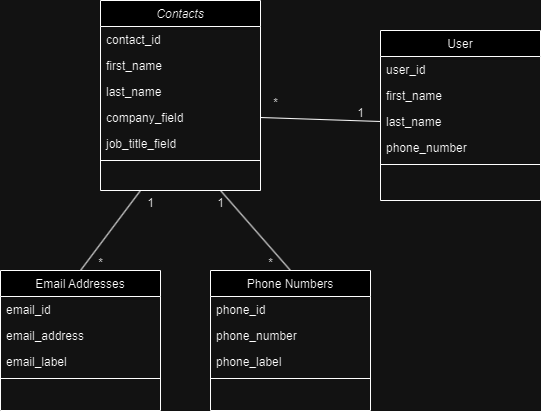

The diagram above was exported from draw.io. Its source (the exported page's mxGraphModel, read from the mxfile embedded in the PNG):
<mxGraphModel dx="712" dy="770" grid="1" gridSize="10" guides="1" tooltips="1" connect="1" arrows="1" fold="1" page="1" pageScale="1" pageWidth="827" pageHeight="1169" math="0" shadow="0">
  <root>
    <mxCell id="WIyWlLk6GJQsqaUBKTNV-0" />
    <mxCell id="WIyWlLk6GJQsqaUBKTNV-1" parent="WIyWlLk6GJQsqaUBKTNV-0" />
    <mxCell id="zkfFHV4jXpPFQw0GAbJ--0" value="Contacts" style="swimlane;fontStyle=2;align=center;verticalAlign=top;childLayout=stackLayout;horizontal=1;startSize=26;horizontalStack=0;resizeParent=1;resizeLast=0;collapsible=1;marginBottom=0;rounded=0;shadow=0;strokeWidth=1;" parent="WIyWlLk6GJQsqaUBKTNV-1" vertex="1">
      <mxGeometry x="220" y="90" width="160" height="190" as="geometry">
        <mxRectangle x="230" y="140" width="160" height="26" as="alternateBounds" />
      </mxGeometry>
    </mxCell>
    <mxCell id="zkfFHV4jXpPFQw0GAbJ--1" value="contact_id" style="text;align=left;verticalAlign=top;spacingLeft=4;spacingRight=4;overflow=hidden;rotatable=0;points=[[0,0.5],[1,0.5]];portConstraint=eastwest;" parent="zkfFHV4jXpPFQw0GAbJ--0" vertex="1">
      <mxGeometry y="26" width="160" height="26" as="geometry" />
    </mxCell>
    <mxCell id="zkfFHV4jXpPFQw0GAbJ--2" value="first_name" style="text;align=left;verticalAlign=top;spacingLeft=4;spacingRight=4;overflow=hidden;rotatable=0;points=[[0,0.5],[1,0.5]];portConstraint=eastwest;rounded=0;shadow=0;html=0;" parent="zkfFHV4jXpPFQw0GAbJ--0" vertex="1">
      <mxGeometry y="52" width="160" height="26" as="geometry" />
    </mxCell>
    <mxCell id="zkfFHV4jXpPFQw0GAbJ--3" value="last_name" style="text;align=left;verticalAlign=top;spacingLeft=4;spacingRight=4;overflow=hidden;rotatable=0;points=[[0,0.5],[1,0.5]];portConstraint=eastwest;rounded=0;shadow=0;html=0;" parent="zkfFHV4jXpPFQw0GAbJ--0" vertex="1">
      <mxGeometry y="78" width="160" height="26" as="geometry" />
    </mxCell>
    <mxCell id="scI_aqhj1IAt6AxxnZlu-0" value="company_field" style="text;align=left;verticalAlign=top;spacingLeft=4;spacingRight=4;overflow=hidden;rotatable=0;points=[[0,0.5],[1,0.5]];portConstraint=eastwest;rounded=0;shadow=0;html=0;" vertex="1" parent="zkfFHV4jXpPFQw0GAbJ--0">
      <mxGeometry y="104" width="160" height="26" as="geometry" />
    </mxCell>
    <mxCell id="scI_aqhj1IAt6AxxnZlu-1" value="job_title_field" style="text;align=left;verticalAlign=top;spacingLeft=4;spacingRight=4;overflow=hidden;rotatable=0;points=[[0,0.5],[1,0.5]];portConstraint=eastwest;rounded=0;shadow=0;html=0;" vertex="1" parent="zkfFHV4jXpPFQw0GAbJ--0">
      <mxGeometry y="130" width="160" height="26" as="geometry" />
    </mxCell>
    <mxCell id="zkfFHV4jXpPFQw0GAbJ--4" value="" style="line;html=1;strokeWidth=1;align=left;verticalAlign=middle;spacingTop=-1;spacingLeft=3;spacingRight=3;rotatable=0;labelPosition=right;points=[];portConstraint=eastwest;" parent="zkfFHV4jXpPFQw0GAbJ--0" vertex="1">
      <mxGeometry y="156" width="160" height="8" as="geometry" />
    </mxCell>
    <mxCell id="zkfFHV4jXpPFQw0GAbJ--6" value="Email Addresses" style="swimlane;fontStyle=0;align=center;verticalAlign=top;childLayout=stackLayout;horizontal=1;startSize=26;horizontalStack=0;resizeParent=1;resizeLast=0;collapsible=1;marginBottom=0;rounded=0;shadow=0;strokeWidth=1;" parent="WIyWlLk6GJQsqaUBKTNV-1" vertex="1">
      <mxGeometry x="120" y="360" width="160" height="140" as="geometry">
        <mxRectangle x="130" y="380" width="160" height="26" as="alternateBounds" />
      </mxGeometry>
    </mxCell>
    <mxCell id="zkfFHV4jXpPFQw0GAbJ--7" value="email_id" style="text;align=left;verticalAlign=top;spacingLeft=4;spacingRight=4;overflow=hidden;rotatable=0;points=[[0,0.5],[1,0.5]];portConstraint=eastwest;" parent="zkfFHV4jXpPFQw0GAbJ--6" vertex="1">
      <mxGeometry y="26" width="160" height="26" as="geometry" />
    </mxCell>
    <mxCell id="zkfFHV4jXpPFQw0GAbJ--8" value="email_address" style="text;align=left;verticalAlign=top;spacingLeft=4;spacingRight=4;overflow=hidden;rotatable=0;points=[[0,0.5],[1,0.5]];portConstraint=eastwest;rounded=0;shadow=0;html=0;" parent="zkfFHV4jXpPFQw0GAbJ--6" vertex="1">
      <mxGeometry y="52" width="160" height="26" as="geometry" />
    </mxCell>
    <mxCell id="scI_aqhj1IAt6AxxnZlu-3" value="email_label" style="text;align=left;verticalAlign=top;spacingLeft=4;spacingRight=4;overflow=hidden;rotatable=0;points=[[0,0.5],[1,0.5]];portConstraint=eastwest;rounded=0;shadow=0;html=0;" vertex="1" parent="zkfFHV4jXpPFQw0GAbJ--6">
      <mxGeometry y="78" width="160" height="26" as="geometry" />
    </mxCell>
    <mxCell id="zkfFHV4jXpPFQw0GAbJ--9" value="" style="line;html=1;strokeWidth=1;align=left;verticalAlign=middle;spacingTop=-1;spacingLeft=3;spacingRight=3;rotatable=0;labelPosition=right;points=[];portConstraint=eastwest;" parent="zkfFHV4jXpPFQw0GAbJ--6" vertex="1">
      <mxGeometry y="104" width="160" height="8" as="geometry" />
    </mxCell>
    <mxCell id="zkfFHV4jXpPFQw0GAbJ--13" value="Phone Numbers" style="swimlane;fontStyle=0;align=center;verticalAlign=top;childLayout=stackLayout;horizontal=1;startSize=26;horizontalStack=0;resizeParent=1;resizeLast=0;collapsible=1;marginBottom=0;rounded=0;shadow=0;strokeWidth=1;" parent="WIyWlLk6GJQsqaUBKTNV-1" vertex="1">
      <mxGeometry x="330" y="360" width="160" height="140" as="geometry">
        <mxRectangle x="340" y="380" width="170" height="26" as="alternateBounds" />
      </mxGeometry>
    </mxCell>
    <mxCell id="zkfFHV4jXpPFQw0GAbJ--14" value="phone_id" style="text;align=left;verticalAlign=top;spacingLeft=4;spacingRight=4;overflow=hidden;rotatable=0;points=[[0,0.5],[1,0.5]];portConstraint=eastwest;" parent="zkfFHV4jXpPFQw0GAbJ--13" vertex="1">
      <mxGeometry y="26" width="160" height="26" as="geometry" />
    </mxCell>
    <mxCell id="scI_aqhj1IAt6AxxnZlu-4" value="phone_number" style="text;align=left;verticalAlign=top;spacingLeft=4;spacingRight=4;overflow=hidden;rotatable=0;points=[[0,0.5],[1,0.5]];portConstraint=eastwest;" vertex="1" parent="zkfFHV4jXpPFQw0GAbJ--13">
      <mxGeometry y="52" width="160" height="26" as="geometry" />
    </mxCell>
    <mxCell id="scI_aqhj1IAt6AxxnZlu-5" value="phone_label" style="text;align=left;verticalAlign=top;spacingLeft=4;spacingRight=4;overflow=hidden;rotatable=0;points=[[0,0.5],[1,0.5]];portConstraint=eastwest;" vertex="1" parent="zkfFHV4jXpPFQw0GAbJ--13">
      <mxGeometry y="78" width="160" height="26" as="geometry" />
    </mxCell>
    <mxCell id="zkfFHV4jXpPFQw0GAbJ--15" value="" style="line;html=1;strokeWidth=1;align=left;verticalAlign=middle;spacingTop=-1;spacingLeft=3;spacingRight=3;rotatable=0;labelPosition=right;points=[];portConstraint=eastwest;" parent="zkfFHV4jXpPFQw0GAbJ--13" vertex="1">
      <mxGeometry y="104" width="160" height="8" as="geometry" />
    </mxCell>
    <mxCell id="zkfFHV4jXpPFQw0GAbJ--17" value="User" style="swimlane;fontStyle=0;align=center;verticalAlign=top;childLayout=stackLayout;horizontal=1;startSize=26;horizontalStack=0;resizeParent=1;resizeLast=0;collapsible=1;marginBottom=0;rounded=0;shadow=0;strokeWidth=1;" parent="WIyWlLk6GJQsqaUBKTNV-1" vertex="1">
      <mxGeometry x="500" y="120" width="160" height="170" as="geometry">
        <mxRectangle x="550" y="140" width="160" height="26" as="alternateBounds" />
      </mxGeometry>
    </mxCell>
    <mxCell id="zkfFHV4jXpPFQw0GAbJ--18" value="user_id" style="text;align=left;verticalAlign=top;spacingLeft=4;spacingRight=4;overflow=hidden;rotatable=0;points=[[0,0.5],[1,0.5]];portConstraint=eastwest;" parent="zkfFHV4jXpPFQw0GAbJ--17" vertex="1">
      <mxGeometry y="26" width="160" height="26" as="geometry" />
    </mxCell>
    <mxCell id="zkfFHV4jXpPFQw0GAbJ--19" value="first_name" style="text;align=left;verticalAlign=top;spacingLeft=4;spacingRight=4;overflow=hidden;rotatable=0;points=[[0,0.5],[1,0.5]];portConstraint=eastwest;rounded=0;shadow=0;html=0;" parent="zkfFHV4jXpPFQw0GAbJ--17" vertex="1">
      <mxGeometry y="52" width="160" height="26" as="geometry" />
    </mxCell>
    <mxCell id="zkfFHV4jXpPFQw0GAbJ--20" value="last_name" style="text;align=left;verticalAlign=top;spacingLeft=4;spacingRight=4;overflow=hidden;rotatable=0;points=[[0,0.5],[1,0.5]];portConstraint=eastwest;rounded=0;shadow=0;html=0;" parent="zkfFHV4jXpPFQw0GAbJ--17" vertex="1">
      <mxGeometry y="78" width="160" height="26" as="geometry" />
    </mxCell>
    <mxCell id="zkfFHV4jXpPFQw0GAbJ--21" value="phone_number" style="text;align=left;verticalAlign=top;spacingLeft=4;spacingRight=4;overflow=hidden;rotatable=0;points=[[0,0.5],[1,0.5]];portConstraint=eastwest;rounded=0;shadow=0;html=0;" parent="zkfFHV4jXpPFQw0GAbJ--17" vertex="1">
      <mxGeometry y="104" width="160" height="26" as="geometry" />
    </mxCell>
    <mxCell id="zkfFHV4jXpPFQw0GAbJ--23" value="" style="line;html=1;strokeWidth=1;align=left;verticalAlign=middle;spacingTop=-1;spacingLeft=3;spacingRight=3;rotatable=0;labelPosition=right;points=[];portConstraint=eastwest;" parent="zkfFHV4jXpPFQw0GAbJ--17" vertex="1">
      <mxGeometry y="130" width="160" height="8" as="geometry" />
    </mxCell>
    <mxCell id="scI_aqhj1IAt6AxxnZlu-7" value="" style="endArrow=none;html=1;rounded=0;entryX=0;entryY=0.5;entryDx=0;entryDy=0;exitX=1;exitY=0.5;exitDx=0;exitDy=0;" edge="1" parent="WIyWlLk6GJQsqaUBKTNV-1" source="scI_aqhj1IAt6AxxnZlu-0" target="zkfFHV4jXpPFQw0GAbJ--20">
      <mxGeometry width="50" height="50" relative="1" as="geometry">
        <mxPoint x="390" y="420" as="sourcePoint" />
        <mxPoint x="440" y="370" as="targetPoint" />
      </mxGeometry>
    </mxCell>
    <mxCell id="scI_aqhj1IAt6AxxnZlu-8" value="" style="endArrow=none;html=1;rounded=0;entryX=0.25;entryY=1;entryDx=0;entryDy=0;exitX=0.5;exitY=0;exitDx=0;exitDy=0;" edge="1" parent="WIyWlLk6GJQsqaUBKTNV-1" source="zkfFHV4jXpPFQw0GAbJ--6" target="zkfFHV4jXpPFQw0GAbJ--0">
      <mxGeometry width="50" height="50" relative="1" as="geometry">
        <mxPoint x="390" y="420" as="sourcePoint" />
        <mxPoint x="440" y="370" as="targetPoint" />
      </mxGeometry>
    </mxCell>
    <mxCell id="scI_aqhj1IAt6AxxnZlu-9" value="" style="endArrow=none;html=1;rounded=0;entryX=0.75;entryY=1;entryDx=0;entryDy=0;exitX=0.5;exitY=0;exitDx=0;exitDy=0;" edge="1" parent="WIyWlLk6GJQsqaUBKTNV-1" source="zkfFHV4jXpPFQw0GAbJ--13" target="zkfFHV4jXpPFQw0GAbJ--0">
      <mxGeometry width="50" height="50" relative="1" as="geometry">
        <mxPoint x="390" y="420" as="sourcePoint" />
        <mxPoint x="440" y="370" as="targetPoint" />
      </mxGeometry>
    </mxCell>
    <mxCell id="scI_aqhj1IAt6AxxnZlu-10" value="*" style="text;html=1;align=center;verticalAlign=middle;resizable=0;points=[];autosize=1;strokeColor=none;fillColor=none;" vertex="1" parent="WIyWlLk6GJQsqaUBKTNV-1">
      <mxGeometry x="380" y="178" width="30" height="30" as="geometry" />
    </mxCell>
    <mxCell id="scI_aqhj1IAt6AxxnZlu-11" value="1" style="text;html=1;align=center;verticalAlign=middle;resizable=0;points=[];autosize=1;strokeColor=none;fillColor=none;" vertex="1" parent="WIyWlLk6GJQsqaUBKTNV-1">
      <mxGeometry x="465" y="188" width="30" height="30" as="geometry" />
    </mxCell>
    <mxCell id="scI_aqhj1IAt6AxxnZlu-12" value="1" style="text;html=1;align=center;verticalAlign=middle;resizable=0;points=[];autosize=1;strokeColor=none;fillColor=none;" vertex="1" parent="WIyWlLk6GJQsqaUBKTNV-1">
      <mxGeometry x="255" y="278" width="30" height="30" as="geometry" />
    </mxCell>
    <mxCell id="scI_aqhj1IAt6AxxnZlu-13" value="*" style="text;html=1;align=center;verticalAlign=middle;resizable=0;points=[];autosize=1;strokeColor=none;fillColor=none;" vertex="1" parent="WIyWlLk6GJQsqaUBKTNV-1">
      <mxGeometry x="205" y="338" width="30" height="30" as="geometry" />
    </mxCell>
    <mxCell id="scI_aqhj1IAt6AxxnZlu-14" value="1" style="text;html=1;align=center;verticalAlign=middle;resizable=0;points=[];autosize=1;strokeColor=none;fillColor=none;" vertex="1" parent="WIyWlLk6GJQsqaUBKTNV-1">
      <mxGeometry x="325" y="278" width="30" height="30" as="geometry" />
    </mxCell>
    <mxCell id="scI_aqhj1IAt6AxxnZlu-15" value="*" style="text;html=1;align=center;verticalAlign=middle;resizable=0;points=[];autosize=1;strokeColor=none;fillColor=none;" vertex="1" parent="WIyWlLk6GJQsqaUBKTNV-1">
      <mxGeometry x="375" y="338" width="30" height="30" as="geometry" />
    </mxCell>
  </root>
</mxGraphModel>